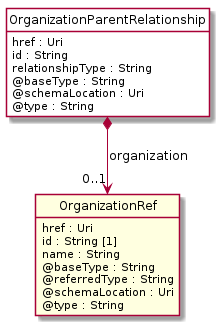

The diagram above was rendered by PlantUML. Its source (embedded in the PNG):
@startuml
hide circle
hide methods
hide stereotype
show <<Enumeration>> stereotype
skinparam class {
   BackgroundColor<<Enumeration>> #E6F5F7
   BackgroundColor<<Ref>> #FFFFE0
   BackgroundColor<<Pivot>> #FFFFFFF
   BackgroundColor<<SimpleType>> #E2F0DA
   BackgroundColor #FCF2E3
}

class OrganizationParentRelationship <<Pivot>> {
    href : Uri
    id : String
    relationshipType : String
    @baseType : String
    @schemaLocation : Uri
    @type : String
}

class OrganizationRef  <<Ref>> {
    href : Uri
    id : String [1]
    name : String
    @baseType : String
    @referredType : String
    @schemaLocation : Uri
    @type : String
}

OrganizationParentRelationship *-->  "0..1" OrganizationRef : organization

@enduml